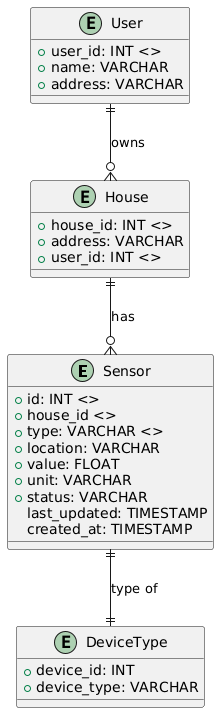

The diagram above was rendered by PlantUML. Its source (embedded in the PNG):
@startuml
entity Sensor {
  +id: INT <>
  +house_id <>
  +type: VARCHAR <>
  +location: VARCHAR
  +value: FLOAT
  +unit: VARCHAR
  +status: VARCHAR
  last_updated: TIMESTAMP
  created_at: TIMESTAMP
}

entity User {
    +user_id: INT <>
    +name: VARCHAR
    +address: VARCHAR
}

entity House {
    +house_id: INT <>
    +address: VARCHAR
    +user_id: INT <>
}

entity DeviceType {
    +device_id: INT
    +device_type: VARCHAR
}

User   ||--o{ House  : "owns"
House  ||--o{ Sensor : "has"
Sensor ||--|| DeviceType: "type of"

@enduml